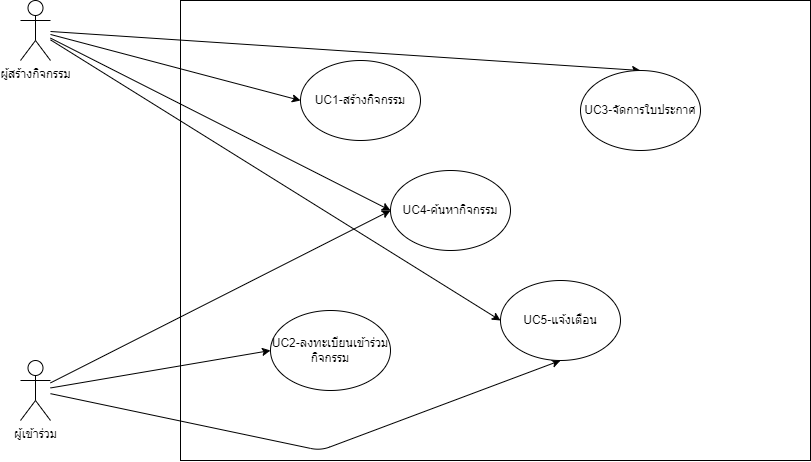

The diagram above was exported from draw.io. Its source (the exported page's mxGraphModel, read from the mxfile embedded in the PNG):
<mxGraphModel dx="975" dy="704" grid="1" gridSize="10" guides="1" tooltips="1" connect="1" arrows="1" fold="1" page="1" pageScale="1" pageWidth="850" pageHeight="1100" math="0" shadow="0">
  <root>
    <mxCell id="0" />
    <mxCell id="1" parent="0" />
    <mxCell id="3" value="" style="rounded=0;whiteSpace=wrap;html=1;" vertex="1" parent="1">
      <mxGeometry x="290" y="330" width="630" height="460" as="geometry" />
    </mxCell>
    <mxCell id="12" style="edgeStyle=none;html=1;entryX=0;entryY=0.5;entryDx=0;entryDy=0;" edge="1" parent="1" source="4" target="7">
      <mxGeometry relative="1" as="geometry" />
    </mxCell>
    <mxCell id="13" style="edgeStyle=none;html=1;entryX=0.5;entryY=0;entryDx=0;entryDy=0;" edge="1" parent="1" source="4" target="9">
      <mxGeometry relative="1" as="geometry" />
    </mxCell>
    <mxCell id="14" style="edgeStyle=none;html=1;entryX=0;entryY=0.5;entryDx=0;entryDy=0;" edge="1" parent="1" source="4" target="10">
      <mxGeometry relative="1" as="geometry" />
    </mxCell>
    <mxCell id="15" style="edgeStyle=none;html=1;entryX=0;entryY=0.5;entryDx=0;entryDy=0;" edge="1" parent="1" source="4" target="11">
      <mxGeometry relative="1" as="geometry" />
    </mxCell>
    <mxCell id="4" value="ผู้สร้างกิจกรรม&lt;br&gt;" style="shape=umlActor;verticalLabelPosition=bottom;verticalAlign=top;html=1;outlineConnect=0;" vertex="1" parent="1">
      <mxGeometry x="130" y="330" width="30" height="60" as="geometry" />
    </mxCell>
    <mxCell id="16" style="edgeStyle=none;html=1;entryX=0;entryY=0.5;entryDx=0;entryDy=0;" edge="1" parent="1" source="5" target="8">
      <mxGeometry relative="1" as="geometry" />
    </mxCell>
    <mxCell id="17" style="edgeStyle=none;html=1;entryX=0;entryY=0.5;entryDx=0;entryDy=0;" edge="1" parent="1" source="5" target="10">
      <mxGeometry relative="1" as="geometry" />
    </mxCell>
    <mxCell id="18" style="edgeStyle=none;html=1;entryX=0.5;entryY=1;entryDx=0;entryDy=0;" edge="1" parent="1" source="5" target="11">
      <mxGeometry relative="1" as="geometry">
        <Array as="points">
          <mxPoint x="430" y="780" />
        </Array>
      </mxGeometry>
    </mxCell>
    <mxCell id="5" value="ผู้เข้าร่วม&lt;br&gt;" style="shape=umlActor;verticalLabelPosition=bottom;verticalAlign=top;html=1;outlineConnect=0;" vertex="1" parent="1">
      <mxGeometry x="130" y="690" width="30" height="60" as="geometry" />
    </mxCell>
    <mxCell id="7" value="UC1-สร้างกิจกรรม" style="ellipse;whiteSpace=wrap;html=1;" vertex="1" parent="1">
      <mxGeometry x="410" y="390" width="120" height="80" as="geometry" />
    </mxCell>
    <mxCell id="8" value="UC2-ลงทะเบียนเข้าร่วมกิจกรรม" style="ellipse;whiteSpace=wrap;html=1;" vertex="1" parent="1">
      <mxGeometry x="380" y="640" width="120" height="80" as="geometry" />
    </mxCell>
    <mxCell id="9" value="UC3-จัดการใบประกาศ" style="ellipse;whiteSpace=wrap;html=1;" vertex="1" parent="1">
      <mxGeometry x="690" y="400" width="120" height="80" as="geometry" />
    </mxCell>
    <mxCell id="10" value="UC4-ค้นหากิจกรรม" style="ellipse;whiteSpace=wrap;html=1;" vertex="1" parent="1">
      <mxGeometry x="500" y="500" width="120" height="80" as="geometry" />
    </mxCell>
    <mxCell id="11" value="UC5-แจ้งเตือน" style="ellipse;whiteSpace=wrap;html=1;" vertex="1" parent="1">
      <mxGeometry x="610" y="610" width="120" height="80" as="geometry" />
    </mxCell>
  </root>
</mxGraphModel>